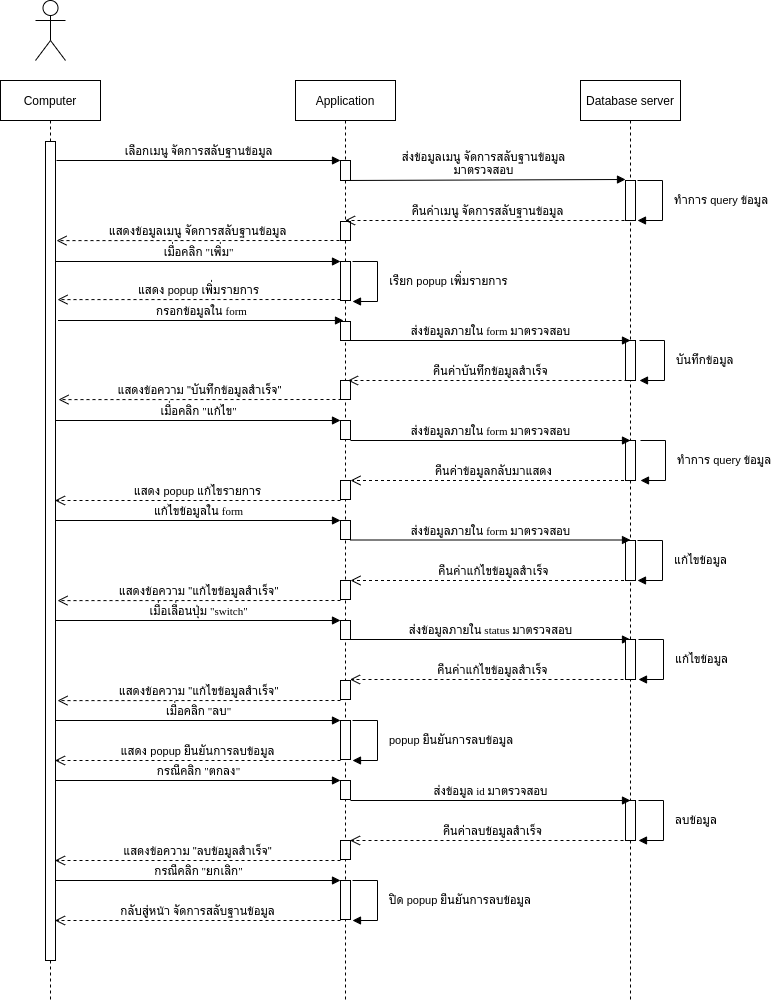

The diagram above was exported from draw.io. Its source (the exported page's mxGraphModel, read from the mxfile embedded in the PNG):
<mxGraphModel dx="801" dy="513" grid="1" gridSize="10" guides="1" tooltips="1" connect="1" arrows="1" fold="1" page="1" pageScale="1" pageWidth="827" pageHeight="1169" math="0" shadow="0">
  <root>
    <mxCell id="0" />
    <mxCell id="1" parent="0" />
    <mxCell id="Lfd1E_tKgFYaFGPbSBIL-1" value="Computer" style="shape=umlLifeline;perimeter=lifelinePerimeter;whiteSpace=wrap;html=1;container=1;collapsible=0;recursiveResize=0;outlineConnect=0;" parent="1" vertex="1">
      <mxGeometry x="80" y="120" width="100" height="920" as="geometry" />
    </mxCell>
    <mxCell id="5BSE4bCgtWmsC6A4x-ru-2" value="" style="html=1;points=[];perimeter=orthogonalPerimeter;" parent="Lfd1E_tKgFYaFGPbSBIL-1" vertex="1">
      <mxGeometry x="45" y="61" width="10" height="819" as="geometry" />
    </mxCell>
    <mxCell id="Lfd1E_tKgFYaFGPbSBIL-2" value="" style="shape=umlActor;verticalLabelPosition=bottom;verticalAlign=top;html=1;" parent="1" vertex="1">
      <mxGeometry x="115" y="40" width="30" height="60" as="geometry" />
    </mxCell>
    <mxCell id="Lfd1E_tKgFYaFGPbSBIL-3" value="Application" style="shape=umlLifeline;perimeter=lifelinePerimeter;whiteSpace=wrap;html=1;container=1;collapsible=0;recursiveResize=0;outlineConnect=0;" parent="1" vertex="1">
      <mxGeometry x="375" y="120" width="100" height="920" as="geometry" />
    </mxCell>
    <mxCell id="4VXj4oKQSMoKen8vPaZz-1" value="" style="html=1;points=[];perimeter=orthogonalPerimeter;" parent="Lfd1E_tKgFYaFGPbSBIL-3" vertex="1">
      <mxGeometry x="45" y="80" width="10" height="20" as="geometry" />
    </mxCell>
    <mxCell id="4VXj4oKQSMoKen8vPaZz-16" value="" style="html=1;points=[];perimeter=orthogonalPerimeter;" parent="Lfd1E_tKgFYaFGPbSBIL-3" vertex="1">
      <mxGeometry x="45" y="141" width="10" height="19" as="geometry" />
    </mxCell>
    <mxCell id="5BSE4bCgtWmsC6A4x-ru-8" value="" style="html=1;points=[];perimeter=orthogonalPerimeter;" parent="Lfd1E_tKgFYaFGPbSBIL-3" vertex="1">
      <mxGeometry x="45" y="241" width="10" height="19" as="geometry" />
    </mxCell>
    <mxCell id="5BSE4bCgtWmsC6A4x-ru-13" value="" style="html=1;points=[];perimeter=orthogonalPerimeter;" parent="Lfd1E_tKgFYaFGPbSBIL-3" vertex="1">
      <mxGeometry x="45" y="300" width="10" height="19" as="geometry" />
    </mxCell>
    <mxCell id="5BSE4bCgtWmsC6A4x-ru-16" value="" style="html=1;points=[];perimeter=orthogonalPerimeter;" parent="Lfd1E_tKgFYaFGPbSBIL-3" vertex="1">
      <mxGeometry x="45" y="340" width="10" height="19" as="geometry" />
    </mxCell>
    <mxCell id="5BSE4bCgtWmsC6A4x-ru-21" value="" style="html=1;points=[];perimeter=orthogonalPerimeter;" parent="Lfd1E_tKgFYaFGPbSBIL-3" vertex="1">
      <mxGeometry x="45" y="400" width="10" height="19" as="geometry" />
    </mxCell>
    <mxCell id="5BSE4bCgtWmsC6A4x-ru-25" value="" style="html=1;points=[];perimeter=orthogonalPerimeter;" parent="Lfd1E_tKgFYaFGPbSBIL-3" vertex="1">
      <mxGeometry x="45" y="440" width="10" height="19" as="geometry" />
    </mxCell>
    <mxCell id="5BSE4bCgtWmsC6A4x-ru-31" value="" style="html=1;points=[];perimeter=orthogonalPerimeter;" parent="Lfd1E_tKgFYaFGPbSBIL-3" vertex="1">
      <mxGeometry x="45" y="500" width="10" height="19" as="geometry" />
    </mxCell>
    <mxCell id="5BSE4bCgtWmsC6A4x-ru-39" value="" style="html=1;points=[];perimeter=orthogonalPerimeter;" parent="Lfd1E_tKgFYaFGPbSBIL-3" vertex="1">
      <mxGeometry x="45" y="600" width="10" height="19" as="geometry" />
    </mxCell>
    <mxCell id="5BSE4bCgtWmsC6A4x-ru-43" value="" style="html=1;points=[];perimeter=orthogonalPerimeter;" parent="Lfd1E_tKgFYaFGPbSBIL-3" vertex="1">
      <mxGeometry x="45" y="640" width="10" height="39" as="geometry" />
    </mxCell>
    <mxCell id="5BSE4bCgtWmsC6A4x-ru-47" value="" style="html=1;points=[];perimeter=orthogonalPerimeter;" parent="Lfd1E_tKgFYaFGPbSBIL-3" vertex="1">
      <mxGeometry x="45" y="700" width="10" height="19" as="geometry" />
    </mxCell>
    <mxCell id="5BSE4bCgtWmsC6A4x-ru-52" value="" style="html=1;points=[];perimeter=orthogonalPerimeter;" parent="Lfd1E_tKgFYaFGPbSBIL-3" vertex="1">
      <mxGeometry x="45" y="760" width="10" height="19" as="geometry" />
    </mxCell>
    <mxCell id="5BSE4bCgtWmsC6A4x-ru-55" value="" style="html=1;points=[];perimeter=orthogonalPerimeter;" parent="Lfd1E_tKgFYaFGPbSBIL-3" vertex="1">
      <mxGeometry x="45" y="800" width="10" height="39" as="geometry" />
    </mxCell>
    <mxCell id="Lfd1E_tKgFYaFGPbSBIL-4" value="Database server" style="shape=umlLifeline;perimeter=lifelinePerimeter;whiteSpace=wrap;html=1;container=1;collapsible=0;recursiveResize=0;outlineConnect=0;" parent="1" vertex="1">
      <mxGeometry x="660" y="120" width="100" height="920" as="geometry" />
    </mxCell>
    <mxCell id="4VXj4oKQSMoKen8vPaZz-6" value="" style="html=1;points=[];perimeter=orthogonalPerimeter;" parent="Lfd1E_tKgFYaFGPbSBIL-4" vertex="1">
      <mxGeometry x="45" y="100" width="10" height="40" as="geometry" />
    </mxCell>
    <mxCell id="5BSE4bCgtWmsC6A4x-ru-10" value="" style="html=1;points=[];perimeter=orthogonalPerimeter;" parent="Lfd1E_tKgFYaFGPbSBIL-4" vertex="1">
      <mxGeometry x="45" y="260" width="10" height="40" as="geometry" />
    </mxCell>
    <mxCell id="5BSE4bCgtWmsC6A4x-ru-18" value="" style="html=1;points=[];perimeter=orthogonalPerimeter;" parent="Lfd1E_tKgFYaFGPbSBIL-4" vertex="1">
      <mxGeometry x="45" y="360" width="10" height="40" as="geometry" />
    </mxCell>
    <mxCell id="5BSE4bCgtWmsC6A4x-ru-27" value="" style="html=1;points=[];perimeter=orthogonalPerimeter;" parent="Lfd1E_tKgFYaFGPbSBIL-4" vertex="1">
      <mxGeometry x="45" y="460" width="10" height="40" as="geometry" />
    </mxCell>
    <mxCell id="5BSE4bCgtWmsC6A4x-ru-49" value="" style="html=1;points=[];perimeter=orthogonalPerimeter;" parent="Lfd1E_tKgFYaFGPbSBIL-4" vertex="1">
      <mxGeometry x="45" y="720" width="10" height="40" as="geometry" />
    </mxCell>
    <mxCell id="4VXj4oKQSMoKen8vPaZz-2" value="&lt;font face=&quot;Tahoma&quot;&gt;เลือกเมนู จัดการสลับฐานข้อมูล&lt;/font&gt;" style="html=1;verticalAlign=bottom;endArrow=block;entryX=0;entryY=0;" parent="1" target="4VXj4oKQSMoKen8vPaZz-1" edge="1">
      <mxGeometry relative="1" as="geometry">
        <mxPoint x="136" y="200" as="sourcePoint" />
      </mxGeometry>
    </mxCell>
    <mxCell id="4VXj4oKQSMoKen8vPaZz-7" value="ส่งข้อมูลเมนู&amp;nbsp;&lt;span style=&quot;font-family: &amp;#34;tahoma&amp;#34;&quot;&gt;จัดการสลับฐานข้อมูล&lt;/span&gt;&lt;br&gt;มาตรวจสอบ" style="html=1;verticalAlign=bottom;endArrow=block;entryX=0;entryY=-0.025;entryDx=0;entryDy=0;entryPerimeter=0;" parent="1" target="4VXj4oKQSMoKen8vPaZz-6" edge="1">
      <mxGeometry relative="1" as="geometry">
        <mxPoint x="420" y="220" as="sourcePoint" />
        <mxPoint x="700" y="220" as="targetPoint" />
      </mxGeometry>
    </mxCell>
    <mxCell id="4VXj4oKQSMoKen8vPaZz-14" value="ทำการ query ข้อมูล" style="edgeStyle=orthogonalEdgeStyle;html=1;align=left;spacingLeft=2;endArrow=block;rounded=0;" parent="1" edge="1">
      <mxGeometry y="8" relative="1" as="geometry">
        <mxPoint x="717" y="220" as="sourcePoint" />
        <Array as="points">
          <mxPoint x="742" y="220" />
        </Array>
        <mxPoint x="717" y="260" as="targetPoint" />
        <mxPoint as="offset" />
      </mxGeometry>
    </mxCell>
    <mxCell id="4VXj4oKQSMoKen8vPaZz-15" value="คืนค่าเมนู&amp;nbsp;&lt;span style=&quot;font-family: &amp;#34;tahoma&amp;#34;&quot;&gt;จัดการสลับฐานข้อมูล&lt;/span&gt;" style="html=1;verticalAlign=bottom;endArrow=open;dashed=1;endSize=8;" parent="1" edge="1">
      <mxGeometry relative="1" as="geometry">
        <mxPoint x="710" y="260" as="sourcePoint" />
        <mxPoint x="424.5" y="260" as="targetPoint" />
      </mxGeometry>
    </mxCell>
    <mxCell id="4VXj4oKQSMoKen8vPaZz-17" value="แสดงข้อมูลเมนู&amp;nbsp;&lt;span style=&quot;font-family: &amp;#34;tahoma&amp;#34;&quot;&gt;จัดการสลับฐานข้อมูล&lt;/span&gt;" style="html=1;verticalAlign=bottom;endArrow=open;dashed=1;endSize=8;exitX=-0.1;exitY=1;exitDx=0;exitDy=0;exitPerimeter=0;entryX=1.1;entryY=0.121;entryDx=0;entryDy=0;entryPerimeter=0;" parent="1" source="4VXj4oKQSMoKen8vPaZz-16" target="5BSE4bCgtWmsC6A4x-ru-2" edge="1">
      <mxGeometry relative="1" as="geometry">
        <mxPoint x="390" y="320" as="sourcePoint" />
        <mxPoint x="140" y="280" as="targetPoint" />
      </mxGeometry>
    </mxCell>
    <mxCell id="5BSE4bCgtWmsC6A4x-ru-1" value="&lt;font face=&quot;Tahoma&quot;&gt;เมื่อคลิก &quot;เพิ่ม&quot;&lt;/font&gt;" style="html=1;verticalAlign=bottom;endArrow=block;" parent="1" edge="1">
      <mxGeometry relative="1" as="geometry">
        <mxPoint x="134.5" y="301" as="sourcePoint" />
        <mxPoint x="420" y="301" as="targetPoint" />
      </mxGeometry>
    </mxCell>
    <mxCell id="5BSE4bCgtWmsC6A4x-ru-4" value="" style="html=1;points=[];perimeter=orthogonalPerimeter;" parent="1" vertex="1">
      <mxGeometry x="420" y="301" width="10" height="39" as="geometry" />
    </mxCell>
    <mxCell id="5BSE4bCgtWmsC6A4x-ru-5" value="เรียก popup เพิ่มรายการ" style="edgeStyle=orthogonalEdgeStyle;html=1;align=left;spacingLeft=2;endArrow=block;rounded=0;" parent="1" edge="1">
      <mxGeometry y="8" relative="1" as="geometry">
        <mxPoint x="432" y="301" as="sourcePoint" />
        <Array as="points">
          <mxPoint x="457" y="301" />
        </Array>
        <mxPoint x="432" y="341" as="targetPoint" />
        <mxPoint as="offset" />
      </mxGeometry>
    </mxCell>
    <mxCell id="5BSE4bCgtWmsC6A4x-ru-6" value="แสดง popup เพิ่มรายการ" style="html=1;verticalAlign=bottom;endArrow=open;dashed=1;endSize=8;exitX=-0.1;exitY=1;exitDx=0;exitDy=0;exitPerimeter=0;entryX=1.1;entryY=0.121;entryDx=0;entryDy=0;entryPerimeter=0;" parent="1" edge="1">
      <mxGeometry relative="1" as="geometry">
        <mxPoint x="420" y="339" as="sourcePoint" />
        <mxPoint x="137" y="339.09900000000005" as="targetPoint" />
      </mxGeometry>
    </mxCell>
    <mxCell id="5BSE4bCgtWmsC6A4x-ru-7" value="&lt;font face=&quot;Tahoma&quot;&gt;กรอกข้อมูลใน form&lt;/font&gt;" style="html=1;verticalAlign=bottom;endArrow=block;" parent="1" edge="1">
      <mxGeometry relative="1" as="geometry">
        <mxPoint x="137.5" y="360" as="sourcePoint" />
        <mxPoint x="423" y="360" as="targetPoint" />
      </mxGeometry>
    </mxCell>
    <mxCell id="5BSE4bCgtWmsC6A4x-ru-9" value="&lt;font face=&quot;Tahoma&quot;&gt;ส่งข้อมูลภายใน form มาตรวจสอบ&lt;/font&gt;" style="html=1;verticalAlign=bottom;endArrow=block;" parent="1" edge="1">
      <mxGeometry relative="1" as="geometry">
        <mxPoint x="430" y="380" as="sourcePoint" />
        <mxPoint x="710" y="380" as="targetPoint" />
      </mxGeometry>
    </mxCell>
    <mxCell id="5BSE4bCgtWmsC6A4x-ru-11" value="บันทึกข้อมูล" style="edgeStyle=orthogonalEdgeStyle;html=1;align=left;spacingLeft=2;endArrow=block;rounded=0;" parent="1" edge="1">
      <mxGeometry y="8" relative="1" as="geometry">
        <mxPoint x="719" y="380" as="sourcePoint" />
        <Array as="points">
          <mxPoint x="744" y="380" />
        </Array>
        <mxPoint x="719" y="420" as="targetPoint" />
        <mxPoint as="offset" />
      </mxGeometry>
    </mxCell>
    <mxCell id="5BSE4bCgtWmsC6A4x-ru-12" value="คืนค่าบันทึกข้อมูลสำเร็จ" style="html=1;verticalAlign=bottom;endArrow=open;dashed=1;endSize=8;" parent="1" edge="1">
      <mxGeometry relative="1" as="geometry">
        <mxPoint x="713" y="420" as="sourcePoint" />
        <mxPoint x="427.5" y="420" as="targetPoint" />
      </mxGeometry>
    </mxCell>
    <mxCell id="5BSE4bCgtWmsC6A4x-ru-14" value="แสดงข้อความ &quot;บันทึกข้อมูลสำเร็จ&quot;" style="html=1;verticalAlign=bottom;endArrow=open;dashed=1;endSize=8;exitX=-0.1;exitY=1;exitDx=0;exitDy=0;exitPerimeter=0;entryX=1.1;entryY=0.121;entryDx=0;entryDy=0;entryPerimeter=0;" parent="1" edge="1">
      <mxGeometry relative="1" as="geometry">
        <mxPoint x="421" y="439" as="sourcePoint" />
        <mxPoint x="138" y="439.09900000000005" as="targetPoint" />
      </mxGeometry>
    </mxCell>
    <mxCell id="5BSE4bCgtWmsC6A4x-ru-15" value="&lt;font face=&quot;Tahoma&quot;&gt;เมื่อคลิก &quot;แก้ไข&quot;&lt;/font&gt;" style="html=1;verticalAlign=bottom;endArrow=block;" parent="1" edge="1">
      <mxGeometry relative="1" as="geometry">
        <mxPoint x="134.5" y="460" as="sourcePoint" />
        <mxPoint x="420" y="460" as="targetPoint" />
      </mxGeometry>
    </mxCell>
    <mxCell id="5BSE4bCgtWmsC6A4x-ru-17" value="&lt;font face=&quot;Tahoma&quot;&gt;ส่งข้อมูลภายใน form มาตรวจสอบ&lt;/font&gt;" style="html=1;verticalAlign=bottom;endArrow=block;" parent="1" edge="1">
      <mxGeometry relative="1" as="geometry">
        <mxPoint x="430" y="480" as="sourcePoint" />
        <mxPoint x="710" y="480" as="targetPoint" />
      </mxGeometry>
    </mxCell>
    <mxCell id="5BSE4bCgtWmsC6A4x-ru-19" value="แก้ไขข้อมูล" style="edgeStyle=orthogonalEdgeStyle;html=1;align=left;spacingLeft=2;endArrow=block;rounded=0;" parent="1" edge="1">
      <mxGeometry y="8" relative="1" as="geometry">
        <mxPoint x="717" y="580" as="sourcePoint" />
        <Array as="points">
          <mxPoint x="742" y="580" />
        </Array>
        <mxPoint x="717" y="620" as="targetPoint" />
        <mxPoint as="offset" />
      </mxGeometry>
    </mxCell>
    <mxCell id="5BSE4bCgtWmsC6A4x-ru-20" value="คืนค่าข้อมูลกลับมาแสดง" style="html=1;verticalAlign=bottom;endArrow=open;dashed=1;endSize=8;" parent="1" edge="1">
      <mxGeometry relative="1" as="geometry">
        <mxPoint x="715.5" y="520" as="sourcePoint" />
        <mxPoint x="430" y="520" as="targetPoint" />
      </mxGeometry>
    </mxCell>
    <mxCell id="5BSE4bCgtWmsC6A4x-ru-22" value="แสดง popup แก้ไขรายการ" style="html=1;verticalAlign=bottom;endArrow=open;dashed=1;endSize=8;" parent="1" edge="1">
      <mxGeometry relative="1" as="geometry">
        <mxPoint x="420" y="540" as="sourcePoint" />
        <mxPoint x="134.5" y="540" as="targetPoint" />
      </mxGeometry>
    </mxCell>
    <mxCell id="5BSE4bCgtWmsC6A4x-ru-23" value="&lt;font face=&quot;Tahoma&quot;&gt;แก้ไขข้อมูลใน form&lt;/font&gt;" style="html=1;verticalAlign=bottom;endArrow=block;" parent="1" edge="1">
      <mxGeometry relative="1" as="geometry">
        <mxPoint x="134.5" y="560" as="sourcePoint" />
        <mxPoint x="420" y="560" as="targetPoint" />
      </mxGeometry>
    </mxCell>
    <mxCell id="5BSE4bCgtWmsC6A4x-ru-26" value="&lt;font face=&quot;Tahoma&quot;&gt;ส่งข้อมูลภายใน form มาตรวจสอบ&lt;/font&gt;" style="html=1;verticalAlign=bottom;endArrow=block;" parent="1" edge="1">
      <mxGeometry relative="1" as="geometry">
        <mxPoint x="430" y="579.5" as="sourcePoint" />
        <mxPoint x="710" y="579.5" as="targetPoint" />
      </mxGeometry>
    </mxCell>
    <mxCell id="5BSE4bCgtWmsC6A4x-ru-28" value="ทำการ query ข้อมูล" style="edgeStyle=orthogonalEdgeStyle;html=1;align=left;spacingLeft=2;endArrow=block;rounded=0;" parent="1" edge="1">
      <mxGeometry y="8" relative="1" as="geometry">
        <mxPoint x="720" y="480" as="sourcePoint" />
        <Array as="points">
          <mxPoint x="745" y="480" />
        </Array>
        <mxPoint x="720" y="520" as="targetPoint" />
        <mxPoint as="offset" />
      </mxGeometry>
    </mxCell>
    <mxCell id="5BSE4bCgtWmsC6A4x-ru-29" value="คืนค่าแก้ไขข้อมูลสำเร็จ" style="html=1;verticalAlign=bottom;endArrow=open;dashed=1;endSize=8;" parent="1" edge="1">
      <mxGeometry relative="1" as="geometry">
        <mxPoint x="715.5" y="620" as="sourcePoint" />
        <mxPoint x="430" y="620" as="targetPoint" />
      </mxGeometry>
    </mxCell>
    <mxCell id="5BSE4bCgtWmsC6A4x-ru-32" value="แสดงข้อความ &quot;แก้ไขข้อมูลสำเร็จ&quot;" style="html=1;verticalAlign=bottom;endArrow=open;dashed=1;endSize=8;exitX=-0.1;exitY=1;exitDx=0;exitDy=0;exitPerimeter=0;entryX=1.1;entryY=0.121;entryDx=0;entryDy=0;entryPerimeter=0;" parent="1" edge="1">
      <mxGeometry relative="1" as="geometry">
        <mxPoint x="420" y="640" as="sourcePoint" />
        <mxPoint x="137" y="640.099" as="targetPoint" />
      </mxGeometry>
    </mxCell>
    <mxCell id="5BSE4bCgtWmsC6A4x-ru-33" value="&lt;font face=&quot;Tahoma&quot;&gt;เมื่อเลื่อนปุ่ม &quot;switch&quot;&lt;/font&gt;" style="html=1;verticalAlign=bottom;endArrow=block;" parent="1" edge="1">
      <mxGeometry relative="1" as="geometry">
        <mxPoint x="134.5" y="660" as="sourcePoint" />
        <mxPoint x="420" y="660" as="targetPoint" />
      </mxGeometry>
    </mxCell>
    <mxCell id="5BSE4bCgtWmsC6A4x-ru-34" value="" style="html=1;points=[];perimeter=orthogonalPerimeter;" parent="1" vertex="1">
      <mxGeometry x="420" y="660" width="10" height="19" as="geometry" />
    </mxCell>
    <mxCell id="5BSE4bCgtWmsC6A4x-ru-35" value="&lt;font face=&quot;Tahoma&quot;&gt;ส่งข้อมูลภายใน status มาตรวจสอบ&lt;/font&gt;" style="html=1;verticalAlign=bottom;endArrow=block;" parent="1" edge="1">
      <mxGeometry relative="1" as="geometry">
        <mxPoint x="430" y="679" as="sourcePoint" />
        <mxPoint x="710" y="679" as="targetPoint" />
      </mxGeometry>
    </mxCell>
    <mxCell id="5BSE4bCgtWmsC6A4x-ru-36" value="" style="html=1;points=[];perimeter=orthogonalPerimeter;" parent="1" vertex="1">
      <mxGeometry x="705" y="679" width="10" height="40" as="geometry" />
    </mxCell>
    <mxCell id="5BSE4bCgtWmsC6A4x-ru-37" value="แก้ไขข้อมูล" style="edgeStyle=orthogonalEdgeStyle;html=1;align=left;spacingLeft=2;endArrow=block;rounded=0;" parent="1" edge="1">
      <mxGeometry y="8" relative="1" as="geometry">
        <mxPoint x="718" y="679" as="sourcePoint" />
        <Array as="points">
          <mxPoint x="743" y="679" />
        </Array>
        <mxPoint x="718" y="719" as="targetPoint" />
        <mxPoint as="offset" />
      </mxGeometry>
    </mxCell>
    <mxCell id="5BSE4bCgtWmsC6A4x-ru-38" value="คืนค่าแก้ไขข้อมูลสำเร็จ" style="html=1;verticalAlign=bottom;endArrow=open;dashed=1;endSize=8;" parent="1" edge="1">
      <mxGeometry relative="1" as="geometry">
        <mxPoint x="715" y="719" as="sourcePoint" />
        <mxPoint x="429.5" y="719" as="targetPoint" />
      </mxGeometry>
    </mxCell>
    <mxCell id="5BSE4bCgtWmsC6A4x-ru-40" value="แสดงข้อความ &quot;แก้ไขข้อมูลสำเร็จ&quot;" style="html=1;verticalAlign=bottom;endArrow=open;dashed=1;endSize=8;exitX=-0.1;exitY=1;exitDx=0;exitDy=0;exitPerimeter=0;entryX=1.1;entryY=0.121;entryDx=0;entryDy=0;entryPerimeter=0;" parent="1" edge="1">
      <mxGeometry relative="1" as="geometry">
        <mxPoint x="420" y="740" as="sourcePoint" />
        <mxPoint x="137" y="740.0990000000002" as="targetPoint" />
      </mxGeometry>
    </mxCell>
    <mxCell id="5BSE4bCgtWmsC6A4x-ru-41" value="&lt;font face=&quot;Tahoma&quot;&gt;เมื่อคลิก &quot;ลบ&quot;&lt;/font&gt;" style="html=1;verticalAlign=bottom;endArrow=block;" parent="1" edge="1">
      <mxGeometry relative="1" as="geometry">
        <mxPoint x="134.5" y="760" as="sourcePoint" />
        <mxPoint x="420" y="760" as="targetPoint" />
      </mxGeometry>
    </mxCell>
    <mxCell id="5BSE4bCgtWmsC6A4x-ru-44" value="popup ยืนยันการลบข้อมูล" style="edgeStyle=orthogonalEdgeStyle;html=1;align=left;spacingLeft=2;endArrow=block;rounded=0;" parent="1" edge="1">
      <mxGeometry y="8" relative="1" as="geometry">
        <mxPoint x="432" y="760" as="sourcePoint" />
        <Array as="points">
          <mxPoint x="457" y="760" />
        </Array>
        <mxPoint x="432" y="800" as="targetPoint" />
        <mxPoint as="offset" />
      </mxGeometry>
    </mxCell>
    <mxCell id="5BSE4bCgtWmsC6A4x-ru-45" value="แสดง popup ยืนยันการลบข้อมูล" style="html=1;verticalAlign=bottom;endArrow=open;dashed=1;endSize=8;" parent="1" edge="1">
      <mxGeometry relative="1" as="geometry">
        <mxPoint x="420" y="800" as="sourcePoint" />
        <mxPoint x="134.5" y="800" as="targetPoint" />
      </mxGeometry>
    </mxCell>
    <mxCell id="5BSE4bCgtWmsC6A4x-ru-46" value="&lt;font face=&quot;Tahoma&quot;&gt;กรณีคลิก &quot;ตกลง&quot;&lt;/font&gt;" style="html=1;verticalAlign=bottom;endArrow=block;" parent="1" edge="1">
      <mxGeometry relative="1" as="geometry">
        <mxPoint x="134.5" y="820" as="sourcePoint" />
        <mxPoint x="420" y="820" as="targetPoint" />
      </mxGeometry>
    </mxCell>
    <mxCell id="5BSE4bCgtWmsC6A4x-ru-48" value="&lt;font face=&quot;Tahoma&quot;&gt;ส่งข้อมูล id มาตรวจสอบ&lt;/font&gt;" style="html=1;verticalAlign=bottom;endArrow=block;" parent="1" edge="1">
      <mxGeometry relative="1" as="geometry">
        <mxPoint x="430" y="840" as="sourcePoint" />
        <mxPoint x="710" y="840" as="targetPoint" />
      </mxGeometry>
    </mxCell>
    <mxCell id="5BSE4bCgtWmsC6A4x-ru-50" value="ลบข้อมูล" style="edgeStyle=orthogonalEdgeStyle;html=1;align=left;spacingLeft=2;endArrow=block;rounded=0;" parent="1" edge="1">
      <mxGeometry y="8" relative="1" as="geometry">
        <mxPoint x="718" y="840" as="sourcePoint" />
        <Array as="points">
          <mxPoint x="743" y="840" />
        </Array>
        <mxPoint x="718" y="880" as="targetPoint" />
        <mxPoint as="offset" />
      </mxGeometry>
    </mxCell>
    <mxCell id="5BSE4bCgtWmsC6A4x-ru-51" value="คืนค่าลบข้อมูลสำเร็จ" style="html=1;verticalAlign=bottom;endArrow=open;dashed=1;endSize=8;" parent="1" edge="1">
      <mxGeometry relative="1" as="geometry">
        <mxPoint x="715" y="880" as="sourcePoint" />
        <mxPoint x="429.5" y="880" as="targetPoint" />
      </mxGeometry>
    </mxCell>
    <mxCell id="5BSE4bCgtWmsC6A4x-ru-53" value="แสดงข้อความ &quot;ลบข้อมูลสำเร็จ&quot;" style="html=1;verticalAlign=bottom;endArrow=open;dashed=1;endSize=8;" parent="1" edge="1">
      <mxGeometry relative="1" as="geometry">
        <mxPoint x="420" y="900" as="sourcePoint" />
        <mxPoint x="134.5" y="900" as="targetPoint" />
      </mxGeometry>
    </mxCell>
    <mxCell id="5BSE4bCgtWmsC6A4x-ru-54" value="&lt;font face=&quot;Tahoma&quot;&gt;กรณีคลิก &quot;ยกเลิก&quot;&lt;/font&gt;" style="html=1;verticalAlign=bottom;endArrow=block;" parent="1" edge="1">
      <mxGeometry relative="1" as="geometry">
        <mxPoint x="134.5" y="920" as="sourcePoint" />
        <mxPoint x="420" y="920" as="targetPoint" />
      </mxGeometry>
    </mxCell>
    <mxCell id="5BSE4bCgtWmsC6A4x-ru-56" value="ปิด popup ยืนยันการลบข้อมูล" style="edgeStyle=orthogonalEdgeStyle;html=1;align=left;spacingLeft=2;endArrow=block;rounded=0;" parent="1" edge="1">
      <mxGeometry y="8" relative="1" as="geometry">
        <mxPoint x="432" y="920" as="sourcePoint" />
        <Array as="points">
          <mxPoint x="457" y="920" />
        </Array>
        <mxPoint x="432" y="960" as="targetPoint" />
        <mxPoint as="offset" />
      </mxGeometry>
    </mxCell>
    <mxCell id="5BSE4bCgtWmsC6A4x-ru-57" value="กลับสู่หน้า&amp;nbsp;&lt;span style=&quot;font-family: &amp;#34;tahoma&amp;#34;&quot;&gt;จัดการสลับฐานข้อมูล&lt;/span&gt;" style="html=1;verticalAlign=bottom;endArrow=open;dashed=1;endSize=8;" parent="1" edge="1">
      <mxGeometry relative="1" as="geometry">
        <mxPoint x="420" y="960" as="sourcePoint" />
        <mxPoint x="134.5" y="960" as="targetPoint" />
      </mxGeometry>
    </mxCell>
  </root>
</mxGraphModel>